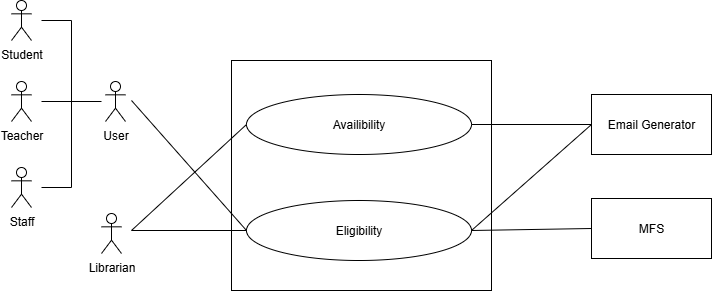

The diagram above was exported from draw.io. Its source (the exported page's mxGraphModel, read from the mxfile embedded in the PNG):
<mxGraphModel dx="361" dy="-483" grid="1" gridSize="10" guides="1" tooltips="1" connect="1" arrows="1" fold="1" page="1" pageScale="1" pageWidth="827" pageHeight="1169" math="0" shadow="0">
  <root>
    <mxCell id="0" />
    <mxCell id="1" parent="0" />
    <mxCell id="wqb6xYfDPIqVvxGC3Nw6-1" value="" style="rounded=0;whiteSpace=wrap;html=1;" vertex="1" parent="1">
      <mxGeometry x="1720" y="1470" width="260" height="230" as="geometry" />
    </mxCell>
    <mxCell id="wqb6xYfDPIqVvxGC3Nw6-2" value="Availibility" style="ellipse;whiteSpace=wrap;html=1;" vertex="1" parent="1">
      <mxGeometry x="1735" y="1504" width="225" height="60" as="geometry" />
    </mxCell>
    <mxCell id="wqb6xYfDPIqVvxGC3Nw6-3" style="edgeStyle=orthogonalEdgeStyle;rounded=0;orthogonalLoop=1;jettySize=auto;html=1;exitX=0.5;exitY=1;exitDx=0;exitDy=0;" edge="1" parent="1" source="wqb6xYfDPIqVvxGC3Nw6-1" target="wqb6xYfDPIqVvxGC3Nw6-1">
      <mxGeometry relative="1" as="geometry" />
    </mxCell>
    <mxCell id="wqb6xYfDPIqVvxGC3Nw6-4" value="Email Generator" style="rounded=0;whiteSpace=wrap;html=1;" vertex="1" parent="1">
      <mxGeometry x="2080" y="1504" width="120" height="60" as="geometry" />
    </mxCell>
    <mxCell id="wqb6xYfDPIqVvxGC3Nw6-5" value="" style="endArrow=none;html=1;rounded=0;entryX=0;entryY=0.5;entryDx=0;entryDy=0;exitX=1;exitY=0.5;exitDx=0;exitDy=0;" edge="1" parent="1" source="wqb6xYfDPIqVvxGC3Nw6-2" target="wqb6xYfDPIqVvxGC3Nw6-4">
      <mxGeometry width="50" height="50" relative="1" as="geometry">
        <mxPoint x="1710" y="1605" as="sourcePoint" />
        <mxPoint x="1846" y="1585" as="targetPoint" />
      </mxGeometry>
    </mxCell>
    <mxCell id="wqb6xYfDPIqVvxGC3Nw6-6" value="Eligibility" style="ellipse;whiteSpace=wrap;html=1;" vertex="1" parent="1">
      <mxGeometry x="1735" y="1610" width="225" height="60" as="geometry" />
    </mxCell>
    <mxCell id="wqb6xYfDPIqVvxGC3Nw6-7" style="edgeStyle=orthogonalEdgeStyle;rounded=0;orthogonalLoop=1;jettySize=auto;html=1;exitX=0.5;exitY=1;exitDx=0;exitDy=0;" edge="1" parent="1" source="wqb6xYfDPIqVvxGC3Nw6-1" target="wqb6xYfDPIqVvxGC3Nw6-1">
      <mxGeometry relative="1" as="geometry" />
    </mxCell>
    <mxCell id="wqb6xYfDPIqVvxGC3Nw6-8" value="Librarian&lt;div&gt;&lt;br&gt;&lt;/div&gt;" style="shape=umlActor;verticalLabelPosition=bottom;verticalAlign=top;html=1;outlineConnect=0;" vertex="1" parent="1">
      <mxGeometry x="1590" y="1623" width="20" height="40" as="geometry" />
    </mxCell>
    <mxCell id="wqb6xYfDPIqVvxGC3Nw6-9" value="" style="endArrow=none;html=1;rounded=0;entryX=0;entryY=0.5;entryDx=0;entryDy=0;" edge="1" parent="1" target="wqb6xYfDPIqVvxGC3Nw6-6">
      <mxGeometry width="50" height="50" relative="1" as="geometry">
        <mxPoint x="1620" y="1510" as="sourcePoint" />
        <mxPoint x="1940" y="1665" as="targetPoint" />
      </mxGeometry>
    </mxCell>
    <mxCell id="wqb6xYfDPIqVvxGC3Nw6-10" value="" style="endArrow=none;html=1;rounded=0;entryX=0;entryY=0.5;entryDx=0;entryDy=0;" edge="1" parent="1" target="wqb6xYfDPIqVvxGC3Nw6-2">
      <mxGeometry width="50" height="50" relative="1" as="geometry">
        <mxPoint x="1620" y="1640" as="sourcePoint" />
        <mxPoint x="1735" y="1597" as="targetPoint" />
      </mxGeometry>
    </mxCell>
    <mxCell id="wqb6xYfDPIqVvxGC3Nw6-11" value="" style="endArrow=none;html=1;rounded=0;entryX=0;entryY=0.5;entryDx=0;entryDy=0;exitX=1;exitY=0.5;exitDx=0;exitDy=0;" edge="1" parent="1" source="wqb6xYfDPIqVvxGC3Nw6-6" target="wqb6xYfDPIqVvxGC3Nw6-4">
      <mxGeometry width="50" height="50" relative="1" as="geometry">
        <mxPoint x="1960" y="1589" as="sourcePoint" />
        <mxPoint x="2080" y="1639" as="targetPoint" />
      </mxGeometry>
    </mxCell>
    <mxCell id="wqb6xYfDPIqVvxGC3Nw6-12" value="MFS" style="rounded=0;whiteSpace=wrap;html=1;" vertex="1" parent="1">
      <mxGeometry x="2080" y="1608" width="120" height="60" as="geometry" />
    </mxCell>
    <mxCell id="wqb6xYfDPIqVvxGC3Nw6-13" value="" style="endArrow=none;html=1;rounded=0;entryX=0;entryY=0.5;entryDx=0;entryDy=0;exitX=1;exitY=0.5;exitDx=0;exitDy=0;" edge="1" parent="1" source="wqb6xYfDPIqVvxGC3Nw6-6" target="wqb6xYfDPIqVvxGC3Nw6-12">
      <mxGeometry width="50" height="50" relative="1" as="geometry">
        <mxPoint x="1590" y="1625" as="sourcePoint" />
        <mxPoint x="1640" y="1575" as="targetPoint" />
      </mxGeometry>
    </mxCell>
    <mxCell id="wqb6xYfDPIqVvxGC3Nw6-22" value="" style="endArrow=none;html=1;rounded=0;entryX=0;entryY=0.5;entryDx=0;entryDy=0;" edge="1" parent="1" target="wqb6xYfDPIqVvxGC3Nw6-6">
      <mxGeometry width="50" height="50" relative="1" as="geometry">
        <mxPoint x="1620" y="1640" as="sourcePoint" />
        <mxPoint x="1730" y="1625" as="targetPoint" />
      </mxGeometry>
    </mxCell>
    <mxCell id="wqb6xYfDPIqVvxGC3Nw6-23" value="User" style="shape=umlActor;verticalLabelPosition=bottom;verticalAlign=top;html=1;outlineConnect=0;" vertex="1" parent="1">
      <mxGeometry x="1594" y="1491" width="20" height="40" as="geometry" />
    </mxCell>
    <mxCell id="wqb6xYfDPIqVvxGC3Nw6-24" value="Student" style="shape=umlActor;verticalLabelPosition=bottom;verticalAlign=top;html=1;outlineConnect=0;" vertex="1" parent="1">
      <mxGeometry x="1500" y="1410" width="20" height="40" as="geometry" />
    </mxCell>
    <mxCell id="wqb6xYfDPIqVvxGC3Nw6-25" value="Teacher" style="shape=umlActor;verticalLabelPosition=bottom;verticalAlign=top;html=1;outlineConnect=0;" vertex="1" parent="1">
      <mxGeometry x="1500" y="1491" width="20" height="40" as="geometry" />
    </mxCell>
    <mxCell id="wqb6xYfDPIqVvxGC3Nw6-26" value="Staff" style="shape=umlActor;verticalLabelPosition=bottom;verticalAlign=top;html=1;outlineConnect=0;" vertex="1" parent="1">
      <mxGeometry x="1500" y="1577" width="20" height="40" as="geometry" />
    </mxCell>
    <mxCell id="wqb6xYfDPIqVvxGC3Nw6-27" value="" style="endArrow=none;html=1;rounded=0;" edge="1" parent="1">
      <mxGeometry width="50" height="50" relative="1" as="geometry">
        <mxPoint x="1560" y="1597" as="sourcePoint" />
        <mxPoint x="1560" y="1430" as="targetPoint" />
      </mxGeometry>
    </mxCell>
    <mxCell id="wqb6xYfDPIqVvxGC3Nw6-28" value="" style="endArrow=none;html=1;rounded=0;" edge="1" parent="1">
      <mxGeometry width="50" height="50" relative="1" as="geometry">
        <mxPoint x="1530" y="1430" as="sourcePoint" />
        <mxPoint x="1560" y="1430" as="targetPoint" />
      </mxGeometry>
    </mxCell>
    <mxCell id="wqb6xYfDPIqVvxGC3Nw6-29" value="" style="endArrow=none;html=1;rounded=0;" edge="1" parent="1">
      <mxGeometry width="50" height="50" relative="1" as="geometry">
        <mxPoint x="1560" y="1597" as="sourcePoint" />
        <mxPoint x="1530" y="1597" as="targetPoint" />
      </mxGeometry>
    </mxCell>
    <mxCell id="wqb6xYfDPIqVvxGC3Nw6-30" value="" style="endArrow=none;html=1;rounded=0;" edge="1" parent="1">
      <mxGeometry width="50" height="50" relative="1" as="geometry">
        <mxPoint x="1530" y="1511" as="sourcePoint" />
        <mxPoint x="1590" y="1511" as="targetPoint" />
      </mxGeometry>
    </mxCell>
  </root>
</mxGraphModel>